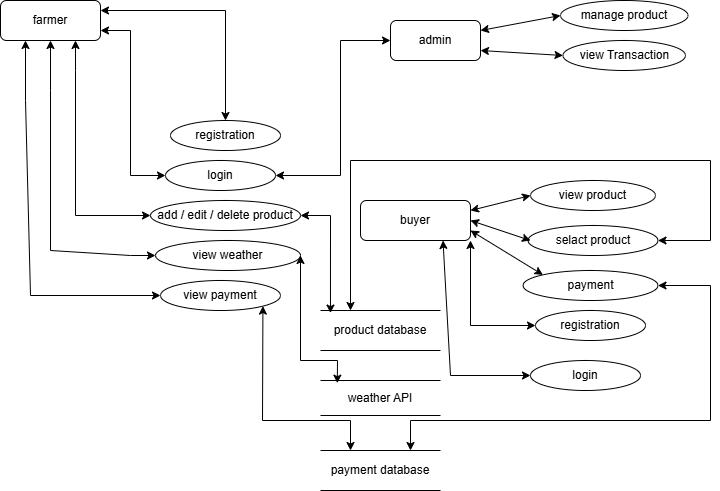

The diagram above was exported from draw.io. Its source (the exported page's mxGraphModel, read from the mxfile embedded in the PNG):
<mxGraphModel dx="946" dy="572" grid="1" gridSize="10" guides="1" tooltips="1" connect="1" arrows="1" fold="1" page="1" pageScale="1" pageWidth="850" pageHeight="1100" math="0" shadow="0">
  <root>
    <mxCell id="0" />
    <mxCell id="1" parent="0" />
    <mxCell id="60KnzFU8-pG8mo4Hk98f-1" parent="1" style="rounded=1;whiteSpace=wrap;html=1;" value="farmer" vertex="1">
      <mxGeometry height="40" width="100" x="90" y="160" as="geometry" />
    </mxCell>
    <mxCell id="60KnzFU8-pG8mo4Hk98f-2" parent="1" style="rounded=1;whiteSpace=wrap;html=1;" value="admin" vertex="1">
      <mxGeometry height="40" width="90" x="480" y="180" as="geometry" />
    </mxCell>
    <mxCell id="60KnzFU8-pG8mo4Hk98f-3" parent="1" style="rounded=1;whiteSpace=wrap;html=1;" value="buyer" vertex="1">
      <mxGeometry height="40" width="110" x="450" y="360" as="geometry" />
    </mxCell>
    <mxCell id="60KnzFU8-pG8mo4Hk98f-4" parent="1" style="ellipse;whiteSpace=wrap;html=1;" value="registration" vertex="1">
      <mxGeometry height="30" width="110" x="260" y="280" as="geometry" />
    </mxCell>
    <mxCell id="60KnzFU8-pG8mo4Hk98f-5" parent="1" style="ellipse;whiteSpace=wrap;html=1;" value="login" vertex="1">
      <mxGeometry height="30" width="110" x="255" y="320" as="geometry" />
    </mxCell>
    <mxCell id="60KnzFU8-pG8mo4Hk98f-6" parent="1" style="ellipse;whiteSpace=wrap;html=1;" value="add / edit / delete product" vertex="1">
      <mxGeometry height="30" width="150" x="240" y="360" as="geometry" />
    </mxCell>
    <mxCell id="60KnzFU8-pG8mo4Hk98f-7" parent="1" style="ellipse;whiteSpace=wrap;html=1;" value="view weather" vertex="1">
      <mxGeometry height="30" width="145" x="245" y="400" as="geometry" />
    </mxCell>
    <mxCell id="60KnzFU8-pG8mo4Hk98f-8" parent="1" style="shape=partialRectangle;whiteSpace=wrap;html=1;left=0;right=0;fillColor=none;" value="product database" vertex="1">
      <mxGeometry height="40" width="120" x="410" y="470" as="geometry" />
    </mxCell>
    <mxCell id="60KnzFU8-pG8mo4Hk98f-9" parent="1" style="shape=partialRectangle;whiteSpace=wrap;html=1;left=0;right=0;fillColor=none;" value="weather API" vertex="1">
      <mxGeometry height="35" width="120" x="410" y="540" as="geometry" />
    </mxCell>
    <mxCell id="60KnzFU8-pG8mo4Hk98f-10" parent="1" style="ellipse;whiteSpace=wrap;html=1;" value="selact product" vertex="1">
      <mxGeometry height="30" width="130" x="617.5" y="385" as="geometry" />
    </mxCell>
    <mxCell id="60KnzFU8-pG8mo4Hk98f-11" parent="1" style="ellipse;whiteSpace=wrap;html=1;" value="view product" vertex="1">
      <mxGeometry height="30" width="125" x="620" y="340" as="geometry" />
    </mxCell>
    <mxCell id="60KnzFU8-pG8mo4Hk98f-12" parent="1" style="ellipse;whiteSpace=wrap;html=1;" value="payment" vertex="1">
      <mxGeometry height="30" width="135" x="612.5" y="430" as="geometry" />
    </mxCell>
    <mxCell id="60KnzFU8-pG8mo4Hk98f-13" parent="1" style="ellipse;whiteSpace=wrap;html=1;" value="view payment" vertex="1">
      <mxGeometry height="30" width="120" x="250" y="440" as="geometry" />
    </mxCell>
    <mxCell id="60KnzFU8-pG8mo4Hk98f-14" parent="1" style="ellipse;whiteSpace=wrap;html=1;" value="manage product" vertex="1">
      <mxGeometry height="30" width="127.5" x="650" y="160" as="geometry" />
    </mxCell>
    <mxCell id="60KnzFU8-pG8mo4Hk98f-15" parent="1" style="ellipse;whiteSpace=wrap;html=1;" value="view Transaction" vertex="1">
      <mxGeometry height="30" width="122.5" x="652.5" y="200" as="geometry" />
    </mxCell>
    <mxCell id="60KnzFU8-pG8mo4Hk98f-17" edge="1" parent="1" source="60KnzFU8-pG8mo4Hk98f-1" style="endArrow=classic;startArrow=classic;html=1;rounded=0;exitX=1;exitY=0.25;exitDx=0;exitDy=0;entryX=0.5;entryY=0;entryDx=0;entryDy=0;" target="60KnzFU8-pG8mo4Hk98f-4" value="">
      <mxGeometry height="50" relative="1" width="50" as="geometry">
        <Array as="points">
          <mxPoint x="315" y="170" />
        </Array>
        <mxPoint x="500" y="380" as="sourcePoint" />
        <mxPoint x="550" y="330" as="targetPoint" />
      </mxGeometry>
    </mxCell>
    <mxCell id="60KnzFU8-pG8mo4Hk98f-18" edge="1" parent="1" source="60KnzFU8-pG8mo4Hk98f-1" style="endArrow=classic;startArrow=classic;html=1;rounded=0;exitX=1;exitY=0.75;exitDx=0;exitDy=0;entryX=0;entryY=0.5;entryDx=0;entryDy=0;" target="60KnzFU8-pG8mo4Hk98f-5" value="">
      <mxGeometry height="50" relative="1" width="50" as="geometry">
        <Array as="points">
          <mxPoint x="220" y="190" />
          <mxPoint x="220" y="335" />
        </Array>
        <mxPoint x="500" y="380" as="sourcePoint" />
        <mxPoint x="550" y="330" as="targetPoint" />
      </mxGeometry>
    </mxCell>
    <mxCell id="60KnzFU8-pG8mo4Hk98f-19" edge="1" parent="1" source="60KnzFU8-pG8mo4Hk98f-1" style="endArrow=classic;startArrow=classic;html=1;rounded=0;exitX=0.75;exitY=1;exitDx=0;exitDy=0;entryX=0;entryY=0.5;entryDx=0;entryDy=0;" target="60KnzFU8-pG8mo4Hk98f-6" value="">
      <mxGeometry height="50" relative="1" width="50" as="geometry">
        <Array as="points">
          <mxPoint x="165" y="230" />
          <mxPoint x="165" y="375" />
        </Array>
        <mxPoint x="500" y="380" as="sourcePoint" />
        <mxPoint x="550" y="330" as="targetPoint" />
      </mxGeometry>
    </mxCell>
    <mxCell id="60KnzFU8-pG8mo4Hk98f-20" edge="1" parent="1" source="60KnzFU8-pG8mo4Hk98f-1" style="endArrow=classic;startArrow=classic;html=1;rounded=0;exitX=0.5;exitY=1;exitDx=0;exitDy=0;entryX=0;entryY=0.5;entryDx=0;entryDy=0;" target="60KnzFU8-pG8mo4Hk98f-7" value="">
      <mxGeometry height="50" relative="1" width="50" as="geometry">
        <Array as="points">
          <mxPoint x="140" y="250" />
          <mxPoint x="140" y="410" />
          <mxPoint x="220" y="415" />
        </Array>
        <mxPoint x="210" y="270" as="sourcePoint" />
        <mxPoint x="550" y="330" as="targetPoint" />
      </mxGeometry>
    </mxCell>
    <mxCell id="60KnzFU8-pG8mo4Hk98f-21" edge="1" parent="1" source="60KnzFU8-pG8mo4Hk98f-13" style="endArrow=classic;startArrow=classic;html=1;rounded=0;entryX=0.25;entryY=1;entryDx=0;entryDy=0;exitX=0;exitY=0.5;exitDx=0;exitDy=0;" target="60KnzFU8-pG8mo4Hk98f-1" value="">
      <mxGeometry height="50" relative="1" width="50" as="geometry">
        <Array as="points">
          <mxPoint x="120" y="455" />
          <mxPoint x="115" y="260" />
        </Array>
        <mxPoint x="200" y="620" as="sourcePoint" />
        <mxPoint x="250" y="570" as="targetPoint" />
      </mxGeometry>
    </mxCell>
    <mxCell id="60KnzFU8-pG8mo4Hk98f-22" edge="1" parent="1" source="60KnzFU8-pG8mo4Hk98f-6" style="endArrow=classic;startArrow=classic;html=1;rounded=0;entryX=0.083;entryY=0.065;entryDx=0;entryDy=0;exitX=1;exitY=0.5;exitDx=0;exitDy=0;entryPerimeter=0;" target="60KnzFU8-pG8mo4Hk98f-8" value="">
      <mxGeometry height="50" relative="1" width="50" as="geometry">
        <Array as="points">
          <mxPoint x="420" y="375" />
        </Array>
        <mxPoint x="220" y="600" as="sourcePoint" />
        <mxPoint x="270" y="550" as="targetPoint" />
      </mxGeometry>
    </mxCell>
    <mxCell id="60KnzFU8-pG8mo4Hk98f-24" edge="1" parent="1" source="60KnzFU8-pG8mo4Hk98f-7" style="endArrow=classic;startArrow=classic;html=1;rounded=0;entryX=0.14;entryY=0.076;entryDx=0;entryDy=0;entryPerimeter=0;exitX=1;exitY=0.5;exitDx=0;exitDy=0;" target="60KnzFU8-pG8mo4Hk98f-9" value="">
      <mxGeometry height="50" relative="1" width="50" as="geometry">
        <Array as="points">
          <mxPoint x="390" y="520" />
          <mxPoint x="427" y="520" />
        </Array>
        <mxPoint x="140" y="630" as="sourcePoint" />
        <mxPoint x="190" y="580" as="targetPoint" />
      </mxGeometry>
    </mxCell>
    <mxCell id="60KnzFU8-pG8mo4Hk98f-25" edge="1" parent="1" source="60KnzFU8-pG8mo4Hk98f-2" style="endArrow=classic;startArrow=classic;html=1;rounded=0;entryX=0;entryY=0.5;entryDx=0;entryDy=0;exitX=1;exitY=0.25;exitDx=0;exitDy=0;" target="60KnzFU8-pG8mo4Hk98f-14" value="">
      <mxGeometry height="50" relative="1" width="50" as="geometry">
        <mxPoint x="500" y="380" as="sourcePoint" />
        <mxPoint x="550" y="330" as="targetPoint" />
      </mxGeometry>
    </mxCell>
    <mxCell id="60KnzFU8-pG8mo4Hk98f-26" edge="1" parent="1" source="60KnzFU8-pG8mo4Hk98f-2" style="endArrow=classic;startArrow=classic;html=1;rounded=0;entryX=0;entryY=0.5;entryDx=0;entryDy=0;exitX=1;exitY=0.75;exitDx=0;exitDy=0;" target="60KnzFU8-pG8mo4Hk98f-15" value="">
      <mxGeometry height="50" relative="1" width="50" as="geometry">
        <mxPoint x="560" y="290" as="sourcePoint" />
        <mxPoint x="610" y="240" as="targetPoint" />
      </mxGeometry>
    </mxCell>
    <mxCell id="60KnzFU8-pG8mo4Hk98f-27" edge="1" parent="1" style="endArrow=classic;startArrow=classic;html=1;rounded=0;entryX=0;entryY=0.5;entryDx=0;entryDy=0;" target="60KnzFU8-pG8mo4Hk98f-11" value="">
      <mxGeometry height="50" relative="1" width="50" as="geometry">
        <mxPoint x="560" y="370" as="sourcePoint" />
        <mxPoint x="550" y="330" as="targetPoint" />
      </mxGeometry>
    </mxCell>
    <mxCell id="60KnzFU8-pG8mo4Hk98f-28" edge="1" parent="1" source="60KnzFU8-pG8mo4Hk98f-3" style="endArrow=classic;startArrow=classic;html=1;rounded=0;exitX=1;exitY=0.5;exitDx=0;exitDy=0;" value="">
      <mxGeometry height="50" relative="1" width="50" as="geometry">
        <mxPoint x="570" y="450" as="sourcePoint" />
        <mxPoint x="620" y="400" as="targetPoint" />
      </mxGeometry>
    </mxCell>
    <mxCell id="60KnzFU8-pG8mo4Hk98f-31" parent="1" style="shape=partialRectangle;whiteSpace=wrap;html=1;left=0;right=0;fillColor=none;" value="payment database" vertex="1">
      <mxGeometry height="40" width="120" x="410" y="610" as="geometry" />
    </mxCell>
    <mxCell id="60KnzFU8-pG8mo4Hk98f-33" edge="1" parent="1" source="60KnzFU8-pG8mo4Hk98f-13" style="endArrow=classic;startArrow=classic;html=1;rounded=0;entryX=0.25;entryY=0;entryDx=0;entryDy=0;exitX=1;exitY=1;exitDx=0;exitDy=0;" target="60KnzFU8-pG8mo4Hk98f-31" value="">
      <mxGeometry height="50" relative="1" width="50" as="geometry">
        <Array as="points">
          <mxPoint x="352" y="580" />
          <mxPoint x="440" y="580" />
        </Array>
        <mxPoint x="510" y="380" as="sourcePoint" />
        <mxPoint x="560" y="330" as="targetPoint" />
      </mxGeometry>
    </mxCell>
    <mxCell id="60KnzFU8-pG8mo4Hk98f-37" edge="1" parent="1" source="60KnzFU8-pG8mo4Hk98f-3" style="endArrow=classic;startArrow=classic;html=1;rounded=0;entryX=0;entryY=0;entryDx=0;entryDy=0;exitX=1;exitY=0.75;exitDx=0;exitDy=0;" target="60KnzFU8-pG8mo4Hk98f-12" value="">
      <mxGeometry height="50" relative="1" width="50" as="geometry">
        <mxPoint x="530" y="490" as="sourcePoint" />
        <mxPoint x="580" y="440" as="targetPoint" />
      </mxGeometry>
    </mxCell>
    <mxCell id="60KnzFU8-pG8mo4Hk98f-40" edge="1" parent="1" source="60KnzFU8-pG8mo4Hk98f-5" style="endArrow=classic;startArrow=classic;html=1;rounded=0;entryX=0;entryY=0.5;entryDx=0;entryDy=0;exitX=1;exitY=0.5;exitDx=0;exitDy=0;" target="60KnzFU8-pG8mo4Hk98f-2" value="">
      <mxGeometry height="50" relative="1" width="50" as="geometry">
        <Array as="points">
          <mxPoint x="430" y="335" />
          <mxPoint x="430" y="200" />
        </Array>
        <mxPoint x="410" y="230" as="sourcePoint" />
        <mxPoint x="460" y="180" as="targetPoint" />
      </mxGeometry>
    </mxCell>
    <mxCell id="60KnzFU8-pG8mo4Hk98f-41" edge="1" parent="1" source="60KnzFU8-pG8mo4Hk98f-8" style="endArrow=classic;startArrow=classic;html=1;rounded=0;entryX=1;entryY=0.5;entryDx=0;entryDy=0;exitX=0.25;exitY=0;exitDx=0;exitDy=0;" target="60KnzFU8-pG8mo4Hk98f-10" value="">
      <mxGeometry height="50" relative="1" width="50" as="geometry">
        <Array as="points">
          <mxPoint x="440" y="320" />
          <mxPoint x="800" y="320" />
          <mxPoint x="800" y="400" />
        </Array>
        <mxPoint x="480" y="400" as="sourcePoint" />
        <mxPoint x="530" y="350" as="targetPoint" />
      </mxGeometry>
    </mxCell>
    <mxCell id="60KnzFU8-pG8mo4Hk98f-42" edge="1" parent="1" source="60KnzFU8-pG8mo4Hk98f-31" style="endArrow=classic;startArrow=classic;html=1;rounded=0;entryX=1;entryY=0.5;entryDx=0;entryDy=0;exitX=0.75;exitY=0;exitDx=0;exitDy=0;" target="60KnzFU8-pG8mo4Hk98f-12" value="">
      <mxGeometry height="50" relative="1" width="50" as="geometry">
        <Array as="points">
          <mxPoint x="500" y="580" />
          <mxPoint x="800" y="580" />
          <mxPoint x="800" y="445" />
        </Array>
        <mxPoint x="670" y="580" as="sourcePoint" />
        <mxPoint x="720" y="530" as="targetPoint" />
      </mxGeometry>
    </mxCell>
    <mxCell id="60KnzFU8-pG8mo4Hk98f-43" parent="1" style="ellipse;whiteSpace=wrap;html=1;" value="registration" vertex="1">
      <mxGeometry height="30" width="110" x="625" y="470" as="geometry" />
    </mxCell>
    <mxCell id="60KnzFU8-pG8mo4Hk98f-44" parent="1" style="ellipse;whiteSpace=wrap;html=1;" value="login" vertex="1">
      <mxGeometry height="30" width="110" x="620" y="520" as="geometry" />
    </mxCell>
    <mxCell id="60KnzFU8-pG8mo4Hk98f-45" edge="1" parent="1" source="60KnzFU8-pG8mo4Hk98f-3" style="endArrow=classic;startArrow=classic;html=1;rounded=0;entryX=0;entryY=0.5;entryDx=0;entryDy=0;exitX=1;exitY=1;exitDx=0;exitDy=0;" target="60KnzFU8-pG8mo4Hk98f-43" value="">
      <mxGeometry height="50" relative="1" width="50" as="geometry">
        <Array as="points">
          <mxPoint x="560" y="485" />
        </Array>
        <mxPoint x="480" y="420" as="sourcePoint" />
        <mxPoint x="530" y="370" as="targetPoint" />
      </mxGeometry>
    </mxCell>
    <mxCell id="60KnzFU8-pG8mo4Hk98f-47" edge="1" parent="1" source="60KnzFU8-pG8mo4Hk98f-3" style="endArrow=classic;startArrow=classic;html=1;rounded=0;entryX=0;entryY=0.5;entryDx=0;entryDy=0;exitX=0.75;exitY=1;exitDx=0;exitDy=0;" target="60KnzFU8-pG8mo4Hk98f-44" value="">
      <mxGeometry height="50" relative="1" width="50" as="geometry">
        <Array as="points">
          <mxPoint x="540" y="535" />
        </Array>
        <mxPoint x="360" y="560" as="sourcePoint" />
        <mxPoint x="410" y="510" as="targetPoint" />
      </mxGeometry>
    </mxCell>
  </root>
</mxGraphModel>